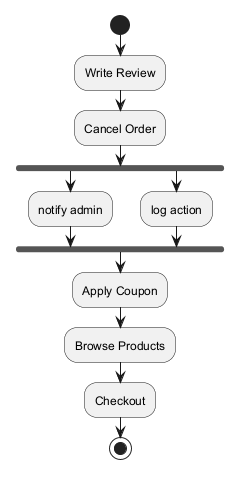

The diagram above was rendered by PlantUML. Its source (embedded in the PNG):
@startuml

start
:Write Review;
:Cancel Order;
fork
:notify admin;
fork again
:log action;
end fork
:Apply Coupon;
:Browse Products;
:Checkout;
stop
@enduml